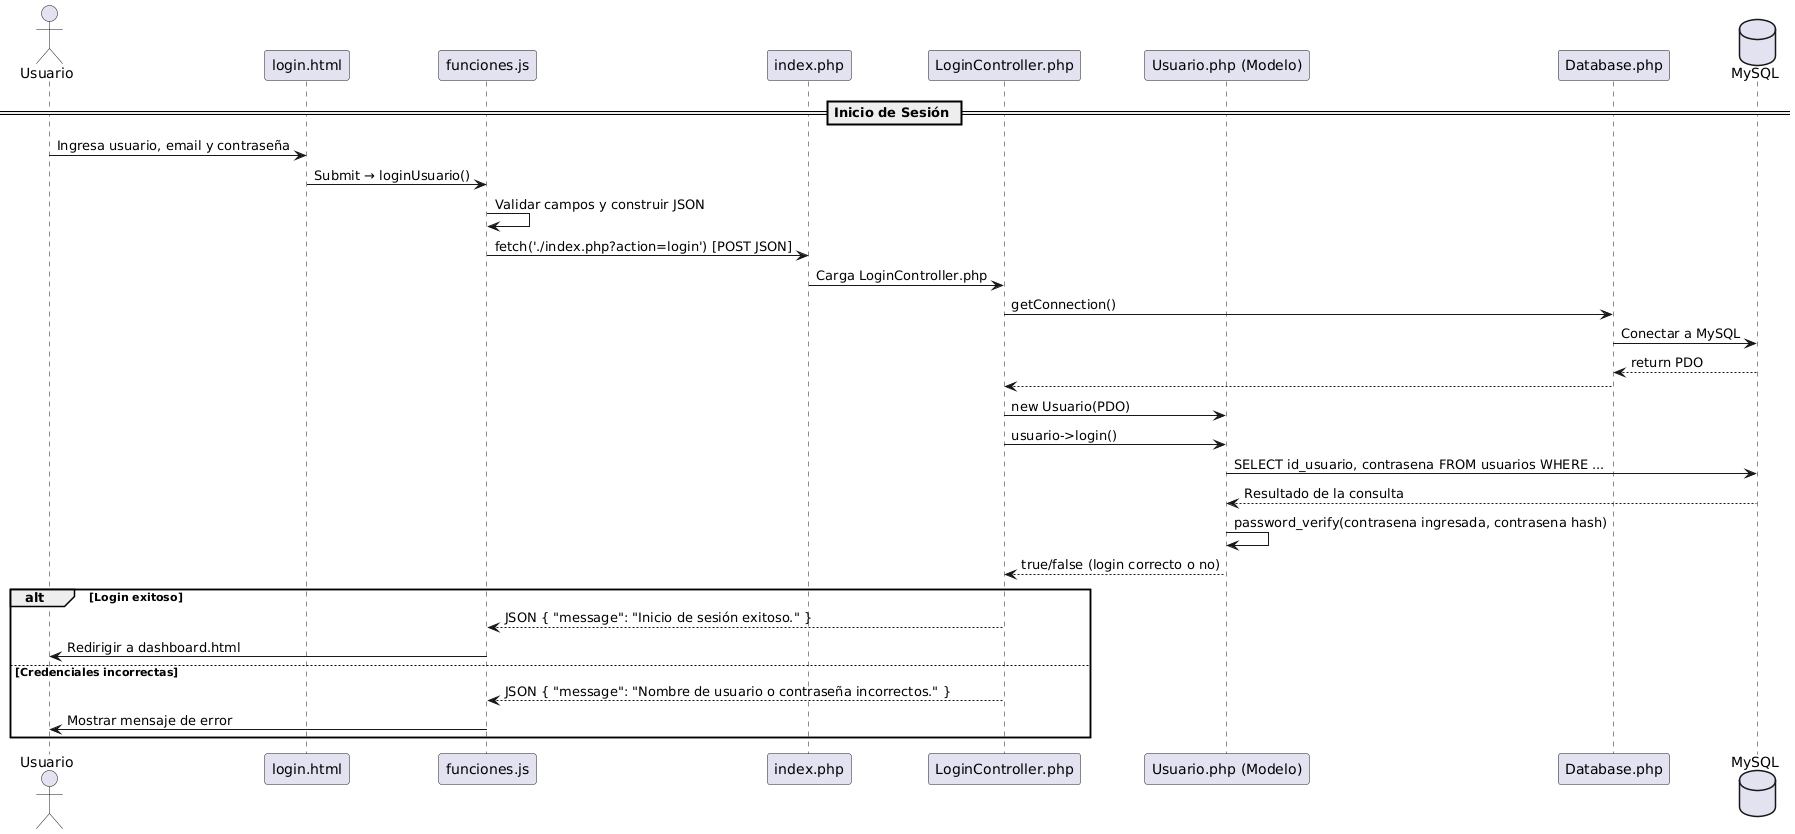

The diagram above was rendered by PlantUML. Its source (embedded in the PNG):
@startuml
actor Usuario
participant "login.html" as HTML
participant "funciones.js" as JS
participant "index.php" as Index
participant "LoginController.php" as Controller
participant "Usuario.php (Modelo)" as Model
participant "Database.php" as DB
database "MySQL" as DBMS

== Inicio de Sesión ==

Usuario -> HTML : Ingresa usuario, email y contraseña
HTML -> JS : Submit → loginUsuario()

JS -> JS : Validar campos y construir JSON
JS -> Index : fetch('./index.php?action=login') [POST JSON]

Index -> Controller : Carga LoginController.php

Controller -> DB : getConnection()
DB -> DBMS : Conectar a MySQL
DBMS --> DB : return PDO
DB --> Controller

Controller -> Model : new Usuario(PDO)
Controller -> Model : usuario->login()

Model -> DBMS : SELECT id_usuario, contrasena FROM usuarios WHERE ...
DBMS --> Model : Resultado de la consulta

Model -> Model : password_verify(contrasena ingresada, contrasena hash)
Model --> Controller : true/false (login correcto o no)

alt Login exitoso
    Controller --> JS : JSON { "message": "Inicio de sesión exitoso." }
    JS -> Usuario : Redirigir a dashboard.html
else Credenciales incorrectas
    Controller --> JS : JSON { "message": "Nombre de usuario o contraseña incorrectos." }
    JS -> Usuario : Mostrar mensaje de error
end
@enduml